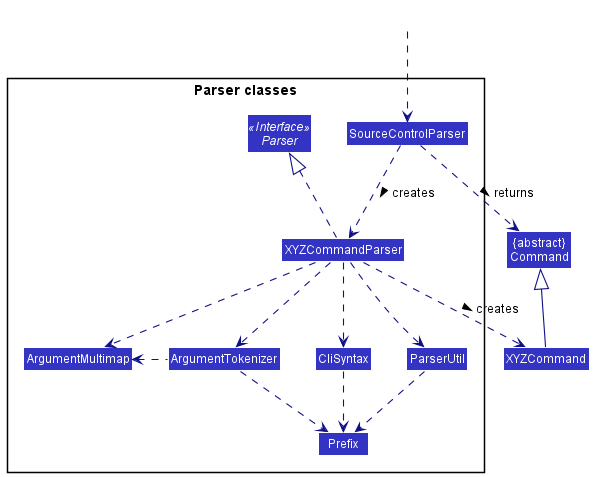

The diagram above was rendered by PlantUML. Its source (embedded in the PNG):
@startuml
!include style.puml
skinparam arrowThickness 1.1
skinparam arrowColor LOGIC_COLOR_T4
skinparam classBackgroundColor LOGIC_COLOR

Class "{abstract}\nCommand" as Command
Class XYZCommand

package "Parser classes"{
Interface Parser <<Interface>>
Class SourceControlParser
Class XYZCommandParser
Class CliSyntax
Class ParserUtil
Class ArgumentMultimap
Class ArgumentTokenizer
Class Prefix
}

Class HiddenOutside #FFFFFF
HiddenOutside ..> SourceControlParser

SourceControlParser .down.> XYZCommandParser: creates >

XYZCommandParser ..> XYZCommand : creates >
SourceControlParser ..> Command : returns >
XYZCommandParser .up.|> Parser
XYZCommandParser ..> ArgumentMultimap
XYZCommandParser ..> ArgumentTokenizer
ArgumentTokenizer .left.> ArgumentMultimap
XYZCommandParser ..> CliSyntax
CliSyntax ..> Prefix
XYZCommandParser ..> ParserUtil
ParserUtil .down.> Prefix
ArgumentTokenizer .down.> Prefix
XYZCommand -up-|> Command
@enduml